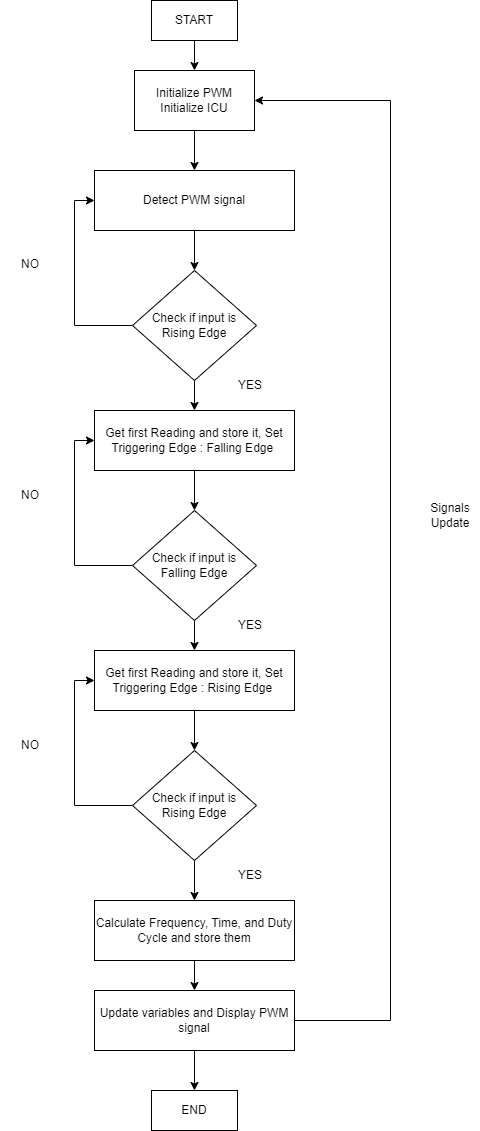

The diagram above was exported from draw.io. Its source (the exported page's mxGraphModel, read from the mxfile embedded in the PNG):
<mxGraphModel dx="1290" dy="1105" grid="1" gridSize="10" guides="1" tooltips="1" connect="1" arrows="1" fold="1" page="1" pageScale="1" pageWidth="827" pageHeight="583" math="0" shadow="0">
  <root>
    <mxCell id="0" />
    <mxCell id="1" parent="0" />
    <mxCell id="MjZCzY72Yvg9yh8Og8Jw-3" style="edgeStyle=orthogonalEdgeStyle;rounded=0;orthogonalLoop=1;jettySize=auto;html=1;entryX=0.5;entryY=0;entryDx=0;entryDy=0;" edge="1" parent="1" source="MjZCzY72Yvg9yh8Og8Jw-1" target="MjZCzY72Yvg9yh8Og8Jw-2">
      <mxGeometry relative="1" as="geometry" />
    </mxCell>
    <mxCell id="MjZCzY72Yvg9yh8Og8Jw-1" value="START" style="rounded=0;whiteSpace=wrap;html=1;" vertex="1" parent="1">
      <mxGeometry x="371" y="-540" width="86" height="40" as="geometry" />
    </mxCell>
    <mxCell id="MjZCzY72Yvg9yh8Og8Jw-5" value="" style="edgeStyle=orthogonalEdgeStyle;rounded=0;orthogonalLoop=1;jettySize=auto;html=1;" edge="1" parent="1" source="MjZCzY72Yvg9yh8Og8Jw-2" target="MjZCzY72Yvg9yh8Og8Jw-4">
      <mxGeometry relative="1" as="geometry" />
    </mxCell>
    <mxCell id="MjZCzY72Yvg9yh8Og8Jw-2" value="Initialize PWM&lt;br&gt;Initialize ICU" style="rounded=0;whiteSpace=wrap;html=1;" vertex="1" parent="1">
      <mxGeometry x="354" y="-470" width="120" height="60" as="geometry" />
    </mxCell>
    <mxCell id="MjZCzY72Yvg9yh8Og8Jw-7" style="edgeStyle=orthogonalEdgeStyle;rounded=0;orthogonalLoop=1;jettySize=auto;html=1;entryX=0.5;entryY=0;entryDx=0;entryDy=0;" edge="1" parent="1" source="MjZCzY72Yvg9yh8Og8Jw-4" target="MjZCzY72Yvg9yh8Og8Jw-6">
      <mxGeometry relative="1" as="geometry" />
    </mxCell>
    <mxCell id="MjZCzY72Yvg9yh8Og8Jw-4" value="Detect PWM signal" style="rounded=0;whiteSpace=wrap;html=1;" vertex="1" parent="1">
      <mxGeometry x="314" y="-370" width="200" height="60" as="geometry" />
    </mxCell>
    <mxCell id="MjZCzY72Yvg9yh8Og8Jw-11" style="edgeStyle=orthogonalEdgeStyle;rounded=0;orthogonalLoop=1;jettySize=auto;html=1;exitX=0;exitY=0.5;exitDx=0;exitDy=0;entryX=0;entryY=0.5;entryDx=0;entryDy=0;" edge="1" parent="1" source="MjZCzY72Yvg9yh8Og8Jw-6" target="MjZCzY72Yvg9yh8Og8Jw-4">
      <mxGeometry relative="1" as="geometry" />
    </mxCell>
    <mxCell id="MjZCzY72Yvg9yh8Og8Jw-13" style="edgeStyle=orthogonalEdgeStyle;rounded=0;orthogonalLoop=1;jettySize=auto;html=1;exitX=0.5;exitY=1;exitDx=0;exitDy=0;entryX=0.5;entryY=0;entryDx=0;entryDy=0;" edge="1" parent="1" source="MjZCzY72Yvg9yh8Og8Jw-6" target="MjZCzY72Yvg9yh8Og8Jw-12">
      <mxGeometry relative="1" as="geometry" />
    </mxCell>
    <mxCell id="MjZCzY72Yvg9yh8Og8Jw-6" value="Check if input is &lt;br&gt;Rising Edge" style="rhombus;whiteSpace=wrap;html=1;" vertex="1" parent="1">
      <mxGeometry x="352" y="-270" width="124" height="110" as="geometry" />
    </mxCell>
    <mxCell id="MjZCzY72Yvg9yh8Og8Jw-15" style="edgeStyle=orthogonalEdgeStyle;rounded=0;orthogonalLoop=1;jettySize=auto;html=1;entryX=0.5;entryY=0;entryDx=0;entryDy=0;" edge="1" parent="1" source="MjZCzY72Yvg9yh8Og8Jw-12" target="MjZCzY72Yvg9yh8Og8Jw-14">
      <mxGeometry relative="1" as="geometry" />
    </mxCell>
    <mxCell id="MjZCzY72Yvg9yh8Og8Jw-12" value="Get first Reading and store it, Set Triggering Edge : Falling Edge&amp;nbsp;" style="rounded=0;whiteSpace=wrap;html=1;" vertex="1" parent="1">
      <mxGeometry x="314" y="-130" width="200" height="60" as="geometry" />
    </mxCell>
    <mxCell id="MjZCzY72Yvg9yh8Og8Jw-17" style="edgeStyle=orthogonalEdgeStyle;rounded=0;orthogonalLoop=1;jettySize=auto;html=1;exitX=0;exitY=0.5;exitDx=0;exitDy=0;entryX=0;entryY=0.5;entryDx=0;entryDy=0;" edge="1" parent="1" source="MjZCzY72Yvg9yh8Og8Jw-14" target="MjZCzY72Yvg9yh8Og8Jw-12">
      <mxGeometry relative="1" as="geometry" />
    </mxCell>
    <mxCell id="MjZCzY72Yvg9yh8Og8Jw-22" style="edgeStyle=orthogonalEdgeStyle;rounded=0;orthogonalLoop=1;jettySize=auto;html=1;entryX=0.5;entryY=0;entryDx=0;entryDy=0;" edge="1" parent="1" source="MjZCzY72Yvg9yh8Og8Jw-14" target="MjZCzY72Yvg9yh8Og8Jw-19">
      <mxGeometry relative="1" as="geometry" />
    </mxCell>
    <mxCell id="MjZCzY72Yvg9yh8Og8Jw-14" value="Check if input is &lt;br&gt;Falling Edge" style="rhombus;whiteSpace=wrap;html=1;" vertex="1" parent="1">
      <mxGeometry x="352" y="-30" width="124" height="110" as="geometry" />
    </mxCell>
    <mxCell id="MjZCzY72Yvg9yh8Og8Jw-18" style="edgeStyle=orthogonalEdgeStyle;rounded=0;orthogonalLoop=1;jettySize=auto;html=1;entryX=0.5;entryY=0;entryDx=0;entryDy=0;" edge="1" parent="1" source="MjZCzY72Yvg9yh8Og8Jw-19" target="MjZCzY72Yvg9yh8Og8Jw-21">
      <mxGeometry relative="1" as="geometry" />
    </mxCell>
    <mxCell id="MjZCzY72Yvg9yh8Og8Jw-19" value="Get first Reading and store it, Set Triggering Edge : Rising Edge&amp;nbsp;" style="rounded=0;whiteSpace=wrap;html=1;" vertex="1" parent="1">
      <mxGeometry x="314" y="110" width="200" height="60" as="geometry" />
    </mxCell>
    <mxCell id="MjZCzY72Yvg9yh8Og8Jw-20" style="edgeStyle=orthogonalEdgeStyle;rounded=0;orthogonalLoop=1;jettySize=auto;html=1;exitX=0;exitY=0.5;exitDx=0;exitDy=0;entryX=0;entryY=0.5;entryDx=0;entryDy=0;" edge="1" parent="1" source="MjZCzY72Yvg9yh8Og8Jw-21" target="MjZCzY72Yvg9yh8Og8Jw-19">
      <mxGeometry relative="1" as="geometry" />
    </mxCell>
    <mxCell id="MjZCzY72Yvg9yh8Og8Jw-25" style="edgeStyle=orthogonalEdgeStyle;rounded=0;orthogonalLoop=1;jettySize=auto;html=1;entryX=0.5;entryY=0;entryDx=0;entryDy=0;" edge="1" parent="1" source="MjZCzY72Yvg9yh8Og8Jw-21" target="MjZCzY72Yvg9yh8Og8Jw-24">
      <mxGeometry relative="1" as="geometry" />
    </mxCell>
    <mxCell id="MjZCzY72Yvg9yh8Og8Jw-21" value="Check if input is &lt;br&gt;Rising Edge" style="rhombus;whiteSpace=wrap;html=1;" vertex="1" parent="1">
      <mxGeometry x="352" y="210" width="124" height="110" as="geometry" />
    </mxCell>
    <mxCell id="MjZCzY72Yvg9yh8Og8Jw-30" style="edgeStyle=orthogonalEdgeStyle;rounded=0;orthogonalLoop=1;jettySize=auto;html=1;entryX=0.5;entryY=0;entryDx=0;entryDy=0;" edge="1" parent="1" source="MjZCzY72Yvg9yh8Og8Jw-24" target="MjZCzY72Yvg9yh8Og8Jw-27">
      <mxGeometry relative="1" as="geometry" />
    </mxCell>
    <mxCell id="MjZCzY72Yvg9yh8Og8Jw-24" value="Calculate Frequency, Time, and Duty Cycle and store them" style="rounded=0;whiteSpace=wrap;html=1;" vertex="1" parent="1">
      <mxGeometry x="314" y="360" width="200" height="60" as="geometry" />
    </mxCell>
    <mxCell id="MjZCzY72Yvg9yh8Og8Jw-29" style="edgeStyle=orthogonalEdgeStyle;rounded=0;orthogonalLoop=1;jettySize=auto;html=1;entryX=0.5;entryY=0;entryDx=0;entryDy=0;" edge="1" parent="1" source="MjZCzY72Yvg9yh8Og8Jw-27" target="MjZCzY72Yvg9yh8Og8Jw-28">
      <mxGeometry relative="1" as="geometry" />
    </mxCell>
    <mxCell id="MjZCzY72Yvg9yh8Og8Jw-34" style="edgeStyle=orthogonalEdgeStyle;rounded=0;orthogonalLoop=1;jettySize=auto;html=1;entryX=1;entryY=0.5;entryDx=0;entryDy=0;" edge="1" parent="1" source="MjZCzY72Yvg9yh8Og8Jw-27" target="MjZCzY72Yvg9yh8Og8Jw-2">
      <mxGeometry relative="1" as="geometry">
        <Array as="points">
          <mxPoint x="610" y="480" />
          <mxPoint x="610" y="-440" />
        </Array>
      </mxGeometry>
    </mxCell>
    <mxCell id="MjZCzY72Yvg9yh8Og8Jw-27" value="Update variables and Display PWM signal" style="rounded=0;whiteSpace=wrap;html=1;" vertex="1" parent="1">
      <mxGeometry x="314" y="450" width="200" height="60" as="geometry" />
    </mxCell>
    <mxCell id="MjZCzY72Yvg9yh8Og8Jw-28" value="END" style="rounded=0;whiteSpace=wrap;html=1;" vertex="1" parent="1">
      <mxGeometry x="371" y="550" width="86" height="40" as="geometry" />
    </mxCell>
    <mxCell id="MjZCzY72Yvg9yh8Og8Jw-35" value="Signals Update" style="text;html=1;strokeColor=none;fillColor=none;align=center;verticalAlign=middle;whiteSpace=wrap;rounded=0;" vertex="1" parent="1">
      <mxGeometry x="640" y="-40" width="60" height="30" as="geometry" />
    </mxCell>
    <mxCell id="MjZCzY72Yvg9yh8Og8Jw-36" value="NO" style="text;html=1;strokeColor=none;fillColor=none;align=center;verticalAlign=middle;whiteSpace=wrap;rounded=0;" vertex="1" parent="1">
      <mxGeometry x="220" y="-291" width="60" height="30" as="geometry" />
    </mxCell>
    <mxCell id="MjZCzY72Yvg9yh8Og8Jw-37" value="NO" style="text;html=1;strokeColor=none;fillColor=none;align=center;verticalAlign=middle;whiteSpace=wrap;rounded=0;" vertex="1" parent="1">
      <mxGeometry x="220" y="-60" width="60" height="30" as="geometry" />
    </mxCell>
    <mxCell id="MjZCzY72Yvg9yh8Og8Jw-38" value="NO" style="text;html=1;strokeColor=none;fillColor=none;align=center;verticalAlign=middle;whiteSpace=wrap;rounded=0;" vertex="1" parent="1">
      <mxGeometry x="220" y="190" width="60" height="30" as="geometry" />
    </mxCell>
    <mxCell id="MjZCzY72Yvg9yh8Og8Jw-39" value="YES" style="text;html=1;strokeColor=none;fillColor=none;align=center;verticalAlign=middle;whiteSpace=wrap;rounded=0;" vertex="1" parent="1">
      <mxGeometry x="440" y="320" width="60" height="30" as="geometry" />
    </mxCell>
    <mxCell id="MjZCzY72Yvg9yh8Og8Jw-40" value="YES" style="text;html=1;strokeColor=none;fillColor=none;align=center;verticalAlign=middle;whiteSpace=wrap;rounded=0;" vertex="1" parent="1">
      <mxGeometry x="440" y="-170" width="60" height="30" as="geometry" />
    </mxCell>
    <mxCell id="MjZCzY72Yvg9yh8Og8Jw-41" value="YES" style="text;html=1;strokeColor=none;fillColor=none;align=center;verticalAlign=middle;whiteSpace=wrap;rounded=0;" vertex="1" parent="1">
      <mxGeometry x="440" y="70" width="60" height="30" as="geometry" />
    </mxCell>
  </root>
</mxGraphModel>